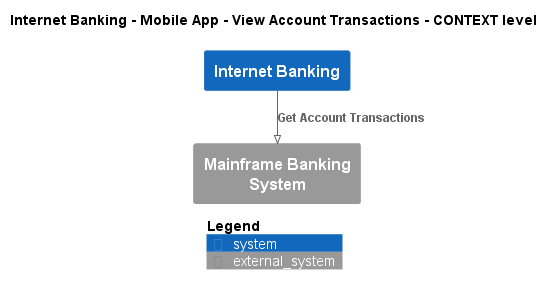

The diagram above was rendered by PlantUML. Its source (embedded in the PNG):
@startuml
!pragma layout smetana
!include ..\..\..\..\..\..\.c4s\C4_Context.puml

AddElementTag("state:new", $bgColor=green, $fontColor=#ffffff, $borderColor=green, $shadowing="False")
AddElementTag("state:changed", $bgColor=orange, $fontColor=#ffffff, $borderColor=orange, $shadowing="False")
AddElementTag("state:removed", $bgColor=red, $fontColor=#ffffff, $borderColor=red, $shadowing="False")

AddRelTag("state:new", $textColor=green, $lineColor=green)
AddRelTag("state:changed", $textColor=orange, $lineColor=orange)
AddRelTag("state:removed", $textColor=red, $lineColor=red)

SHOW_PERSON_PORTRAIT()
LAYOUT_TOP_DOWN()

skinparam linetype polyline

title Internet Banking - Mobile App - View Account Transactions - CONTEXT level

System(BigBankPlc.SoftwareSystems.InternetBanking, "Internet Banking", "")
System_Ext(BigBankPlc.SoftwareSystems.MainframeBankingSystem, "Mainframe Banking System", "")

Rel(BigBankPlc.SoftwareSystems.InternetBanking, BigBankPlc.SoftwareSystems.MainframeBankingSystem, "Get Account Transactions")


SHOW_LEGEND()
@enduml